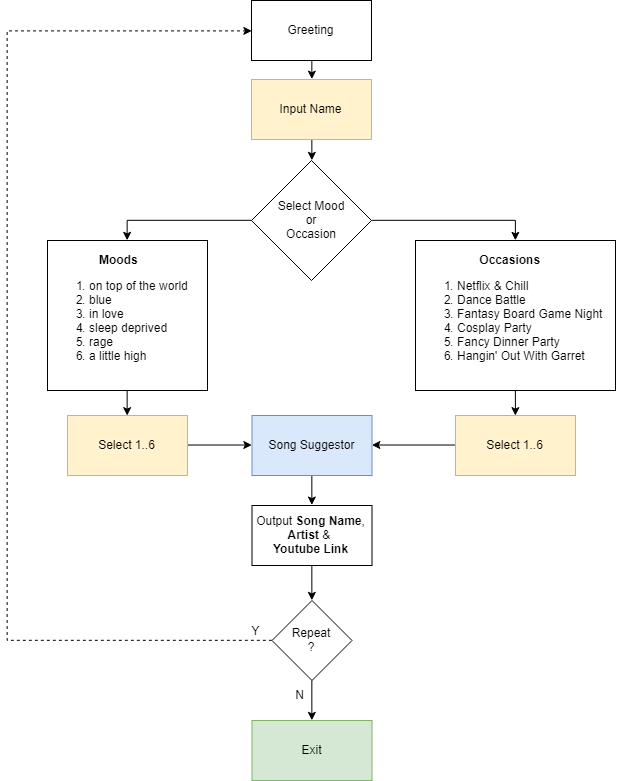

The diagram above was exported from draw.io. Its source (the exported page's mxGraphModel, read from the mxfile embedded in the PNG):
<mxGraphModel dx="1178" dy="639" grid="1" gridSize="10" guides="1" tooltips="1" connect="1" arrows="1" fold="1" page="1" pageScale="1" pageWidth="1169" pageHeight="827" background="#FFFFFF" math="0" shadow="0">
  <root>
    <mxCell id="0" />
    <mxCell id="1" parent="0" />
    <mxCell id="Jmv5NX4ll1UjYh64YocO-42" style="edgeStyle=orthogonalEdgeStyle;rounded=0;orthogonalLoop=1;jettySize=auto;html=1;exitX=0.5;exitY=1;exitDx=0;exitDy=0;entryX=0.5;entryY=0;entryDx=0;entryDy=0;" parent="1" source="Jmv5NX4ll1UjYh64YocO-12" target="Jmv5NX4ll1UjYh64YocO-41" edge="1">
      <mxGeometry relative="1" as="geometry" />
    </mxCell>
    <mxCell id="Jmv5NX4ll1UjYh64YocO-43" style="edgeStyle=orthogonalEdgeStyle;rounded=0;orthogonalLoop=1;jettySize=auto;html=1;exitX=0;exitY=0.5;exitDx=0;exitDy=0;entryX=0;entryY=0.5;entryDx=0;entryDy=0;dashed=1;" parent="1" source="Jmv5NX4ll1UjYh64YocO-12" target="Jmv5NX4ll1UjYh64YocO-15" edge="1">
      <mxGeometry relative="1" as="geometry">
        <Array as="points">
          <mxPoint x="280" y="660" />
          <mxPoint x="280" y="50" />
        </Array>
      </mxGeometry>
    </mxCell>
    <mxCell id="Jmv5NX4ll1UjYh64YocO-12" value="Repeat&lt;br&gt;?&lt;br&gt;" style="rhombus;whiteSpace=wrap;html=1;" parent="1" vertex="1">
      <mxGeometry x="544.5" y="620" width="80" height="80" as="geometry" />
    </mxCell>
    <mxCell id="Jmv5NX4ll1UjYh64YocO-22" style="edgeStyle=orthogonalEdgeStyle;rounded=0;orthogonalLoop=1;jettySize=auto;html=1;exitX=0.5;exitY=1;exitDx=0;exitDy=0;entryX=0.5;entryY=0;entryDx=0;entryDy=0;" parent="1" source="Jmv5NX4ll1UjYh64YocO-15" target="Jmv5NX4ll1UjYh64YocO-17" edge="1">
      <mxGeometry relative="1" as="geometry" />
    </mxCell>
    <mxCell id="Jmv5NX4ll1UjYh64YocO-15" value="Greeting" style="rounded=0;whiteSpace=wrap;html=1;fillColor=#ffffff;strokeColor=#000000;" parent="1" vertex="1">
      <mxGeometry x="524" y="20" width="120" height="60" as="geometry" />
    </mxCell>
    <mxCell id="Jmv5NX4ll1UjYh64YocO-23" style="edgeStyle=orthogonalEdgeStyle;rounded=0;orthogonalLoop=1;jettySize=auto;html=1;exitX=0.5;exitY=1;exitDx=0;exitDy=0;entryX=0.5;entryY=0;entryDx=0;entryDy=0;" parent="1" source="Jmv5NX4ll1UjYh64YocO-17" target="Jmv5NX4ll1UjYh64YocO-19" edge="1">
      <mxGeometry relative="1" as="geometry" />
    </mxCell>
    <mxCell id="Jmv5NX4ll1UjYh64YocO-17" value="Input Name" style="rounded=0;whiteSpace=wrap;html=1;fillColor=#fff2cc;strokeColor=#d6b656;" parent="1" vertex="1">
      <mxGeometry x="524" y="99" width="120" height="60" as="geometry" />
    </mxCell>
    <mxCell id="Jmv5NX4ll1UjYh64YocO-24" style="edgeStyle=orthogonalEdgeStyle;rounded=0;orthogonalLoop=1;jettySize=auto;html=1;exitX=1;exitY=0.5;exitDx=0;exitDy=0;entryX=0.5;entryY=0;entryDx=0;entryDy=0;" parent="1" source="Jmv5NX4ll1UjYh64YocO-19" target="Jmv5NX4ll1UjYh64YocO-30" edge="1">
      <mxGeometry relative="1" as="geometry">
        <mxPoint x="680" y="320" as="targetPoint" />
      </mxGeometry>
    </mxCell>
    <mxCell id="Jmv5NX4ll1UjYh64YocO-25" style="edgeStyle=orthogonalEdgeStyle;rounded=0;orthogonalLoop=1;jettySize=auto;html=1;exitX=0;exitY=0.5;exitDx=0;exitDy=0;entryX=0.5;entryY=0;entryDx=0;entryDy=0;" parent="1" source="Jmv5NX4ll1UjYh64YocO-19" target="Jmv5NX4ll1UjYh64YocO-29" edge="1">
      <mxGeometry relative="1" as="geometry">
        <mxPoint x="209.83333333333348" y="280" as="targetPoint" />
      </mxGeometry>
    </mxCell>
    <mxCell id="Jmv5NX4ll1UjYh64YocO-19" value="Select Mood&lt;br&gt;or&lt;br&gt;Occasion&lt;br&gt;" style="rhombus;whiteSpace=wrap;html=1;" parent="1" vertex="1">
      <mxGeometry x="524" y="180" width="120" height="120" as="geometry" />
    </mxCell>
    <mxCell id="Jmv5NX4ll1UjYh64YocO-33" style="edgeStyle=orthogonalEdgeStyle;rounded=0;orthogonalLoop=1;jettySize=auto;html=1;exitX=0.5;exitY=1;exitDx=0;exitDy=0;entryX=0.5;entryY=0;entryDx=0;entryDy=0;" parent="1" source="Jmv5NX4ll1UjYh64YocO-29" target="Jmv5NX4ll1UjYh64YocO-31" edge="1">
      <mxGeometry relative="1" as="geometry" />
    </mxCell>
    <mxCell id="Jmv5NX4ll1UjYh64YocO-29" value="&lt;div style=&quot;text-align: center&quot;&gt;&lt;span&gt;&lt;br&gt;&lt;/span&gt;&lt;/div&gt;&lt;div style=&quot;text-align: center&quot;&gt;&lt;span&gt;&lt;b&gt;Moods&lt;/b&gt;&lt;/span&gt;&lt;/div&gt;&lt;div style=&quot;text-align: left&quot;&gt;&lt;ol&gt;&lt;li&gt;on top of the world&lt;/li&gt;&lt;li&gt;blue&lt;/li&gt;&lt;li&gt;in love&lt;/li&gt;&lt;li&gt;sleep deprived&lt;/li&gt;&lt;li&gt;rage&lt;/li&gt;&lt;li&gt;a little high&lt;/li&gt;&lt;/ol&gt;&lt;/div&gt;&lt;div style=&quot;text-align: center&quot;&gt;&lt;br&gt;&lt;/div&gt;&lt;div style=&quot;text-align: center&quot;&gt;&lt;/div&gt;" style="rounded=0;whiteSpace=wrap;html=1;align=left;" parent="1" vertex="1">
      <mxGeometry x="320" y="260" width="160" height="150" as="geometry" />
    </mxCell>
    <mxCell id="Jmv5NX4ll1UjYh64YocO-34" style="edgeStyle=orthogonalEdgeStyle;rounded=0;orthogonalLoop=1;jettySize=auto;html=1;exitX=0.5;exitY=1;exitDx=0;exitDy=0;entryX=0.5;entryY=0;entryDx=0;entryDy=0;" parent="1" source="Jmv5NX4ll1UjYh64YocO-30" target="Jmv5NX4ll1UjYh64YocO-32" edge="1">
      <mxGeometry relative="1" as="geometry" />
    </mxCell>
    <mxCell id="Jmv5NX4ll1UjYh64YocO-30" value="&lt;div style=&quot;text-align: center&quot;&gt;&lt;span&gt;&lt;b&gt;Occasions&lt;/b&gt;&lt;/span&gt;&lt;/div&gt;&lt;div style=&quot;text-align: left&quot;&gt;&lt;ol&gt;&lt;li&gt;Netflix &amp;amp; Chill&lt;/li&gt;&lt;li&gt;Dance Battle&lt;/li&gt;&lt;li&gt;Fantasy Board Game Night&lt;/li&gt;&lt;li&gt;Cosplay Party&lt;/li&gt;&lt;li&gt;Fancy Dinner Party&lt;/li&gt;&lt;li&gt;Hangin' Out With Garret&lt;/li&gt;&lt;/ol&gt;&lt;/div&gt;" style="rounded=0;whiteSpace=wrap;html=1;align=left;" parent="1" vertex="1">
      <mxGeometry x="688" y="260" width="200" height="150" as="geometry" />
    </mxCell>
    <mxCell id="Jmv5NX4ll1UjYh64YocO-37" style="edgeStyle=orthogonalEdgeStyle;rounded=0;orthogonalLoop=1;jettySize=auto;html=1;exitX=1;exitY=0.5;exitDx=0;exitDy=0;entryX=0;entryY=0.5;entryDx=0;entryDy=0;" parent="1" source="Jmv5NX4ll1UjYh64YocO-31" target="Jmv5NX4ll1UjYh64YocO-35" edge="1">
      <mxGeometry relative="1" as="geometry" />
    </mxCell>
    <mxCell id="Jmv5NX4ll1UjYh64YocO-31" value="Select 1..6" style="rounded=0;whiteSpace=wrap;html=1;fillColor=#fff2cc;strokeColor=#d6b656;" parent="1" vertex="1">
      <mxGeometry x="340" y="435" width="120" height="60" as="geometry" />
    </mxCell>
    <mxCell id="Jmv5NX4ll1UjYh64YocO-38" style="edgeStyle=orthogonalEdgeStyle;rounded=0;orthogonalLoop=1;jettySize=auto;html=1;exitX=0;exitY=0.5;exitDx=0;exitDy=0;entryX=1;entryY=0.5;entryDx=0;entryDy=0;" parent="1" source="Jmv5NX4ll1UjYh64YocO-32" target="Jmv5NX4ll1UjYh64YocO-35" edge="1">
      <mxGeometry relative="1" as="geometry" />
    </mxCell>
    <mxCell id="Jmv5NX4ll1UjYh64YocO-32" value="Select 1..6" style="rounded=0;whiteSpace=wrap;html=1;fillColor=#fff2cc;strokeColor=#d6b656;" parent="1" vertex="1">
      <mxGeometry x="728" y="435" width="120" height="60" as="geometry" />
    </mxCell>
    <mxCell id="Jmv5NX4ll1UjYh64YocO-39" style="edgeStyle=orthogonalEdgeStyle;rounded=0;orthogonalLoop=1;jettySize=auto;html=1;exitX=0.5;exitY=1;exitDx=0;exitDy=0;entryX=0.5;entryY=0;entryDx=0;entryDy=0;" parent="1" source="Jmv5NX4ll1UjYh64YocO-35" target="Jmv5NX4ll1UjYh64YocO-36" edge="1">
      <mxGeometry relative="1" as="geometry" />
    </mxCell>
    <mxCell id="Jmv5NX4ll1UjYh64YocO-35" value="Song Suggestor" style="rounded=0;whiteSpace=wrap;html=1;fillColor=#dae8fc;strokeColor=#6c8ebf;" parent="1" vertex="1">
      <mxGeometry x="524.5" y="435" width="120" height="60" as="geometry" />
    </mxCell>
    <mxCell id="Jmv5NX4ll1UjYh64YocO-40" style="edgeStyle=orthogonalEdgeStyle;rounded=0;orthogonalLoop=1;jettySize=auto;html=1;exitX=0.5;exitY=1;exitDx=0;exitDy=0;entryX=0.5;entryY=0;entryDx=0;entryDy=0;" parent="1" source="Jmv5NX4ll1UjYh64YocO-36" target="Jmv5NX4ll1UjYh64YocO-12" edge="1">
      <mxGeometry relative="1" as="geometry" />
    </mxCell>
    <mxCell id="Jmv5NX4ll1UjYh64YocO-36" value="Output &lt;b&gt;Song Name&lt;/b&gt;, &lt;b&gt;Artist&lt;/b&gt; &amp;amp; &lt;br&gt;&lt;b&gt;Youtube Link&lt;/b&gt;" style="rounded=0;whiteSpace=wrap;html=1;" parent="1" vertex="1">
      <mxGeometry x="524.5" y="525" width="120" height="60" as="geometry" />
    </mxCell>
    <mxCell id="Jmv5NX4ll1UjYh64YocO-41" value="Exit" style="rounded=0;whiteSpace=wrap;html=1;fillColor=#d5e8d4;strokeColor=#82b366;" parent="1" vertex="1">
      <mxGeometry x="524.5" y="740" width="120" height="60" as="geometry" />
    </mxCell>
    <mxCell id="Jmv5NX4ll1UjYh64YocO-44" value="N" style="text;html=1;strokeColor=none;fillColor=none;align=center;verticalAlign=middle;whiteSpace=wrap;rounded=0;" parent="1" vertex="1">
      <mxGeometry x="552" y="704" width="40" height="20" as="geometry" />
    </mxCell>
    <mxCell id="Jmv5NX4ll1UjYh64YocO-45" value="Y" style="text;html=1;strokeColor=none;fillColor=none;align=center;verticalAlign=middle;whiteSpace=wrap;rounded=0;" parent="1" vertex="1">
      <mxGeometry x="508" y="640" width="40" height="20" as="geometry" />
    </mxCell>
  </root>
</mxGraphModel>